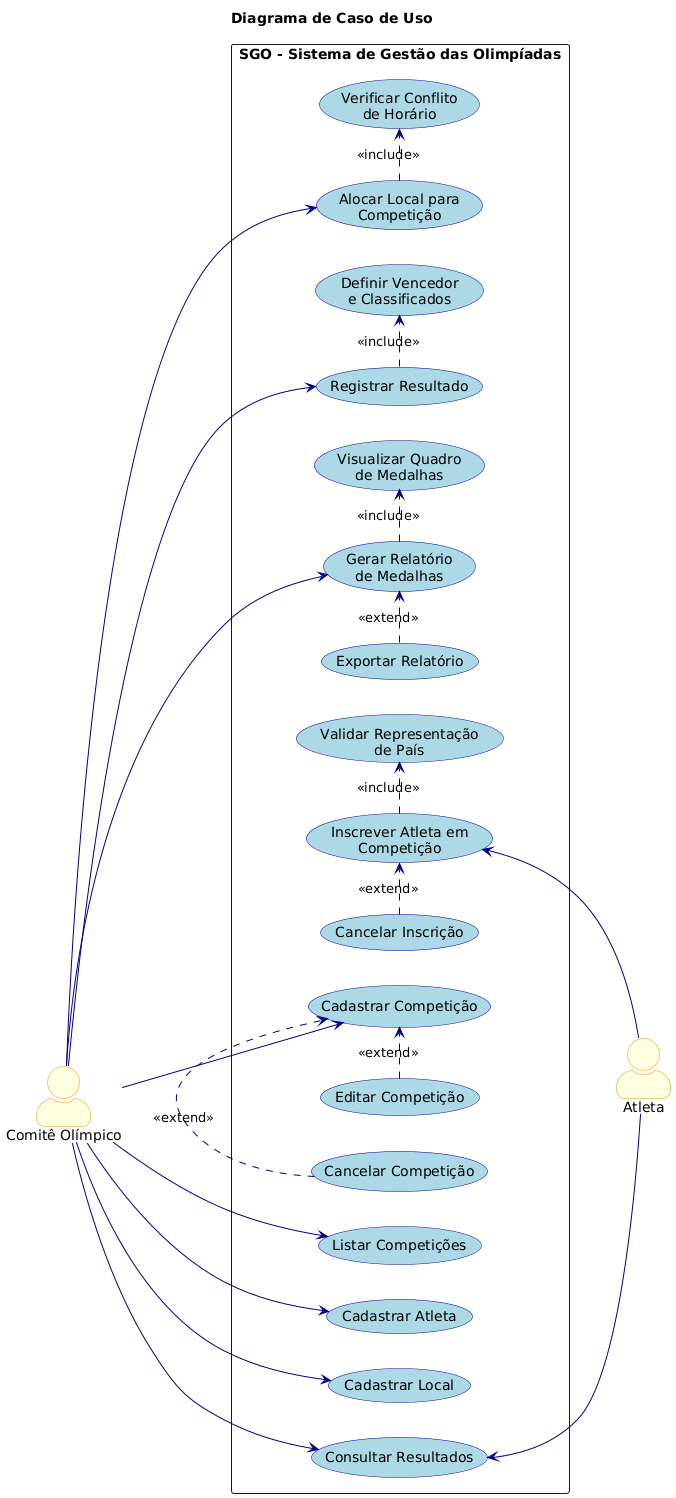

The diagram above was rendered by PlantUML. Its source (embedded in the PNG):
@startuml
title Diagrama de Caso de Uso

left to right direction
skinparam actorStyle awesome
skinparam usecase {
    BackgroundColor LightBlue
    BorderColor DarkBlue
    ArrowColor DarkBlue
}
skinparam actor {
    BackgroundColor LightYellow
    BorderColor DarkOrange
}

' ─────────────────────────────────────────
' ATORES
' ─────────────────────────────────────────
actor "Atleta"             as Atleta
actor "Comitê Olímpico"    as Comite

' ─────────────────────────────────────────
' PACOTE PRINCIPAL DO SISTEMA
' ─────────────────────────────────────────
rectangle "SGO - Sistema de Gestão das Olimpíadas" {

        usecase "Cadastrar Competição"       as UC01
        usecase "Editar Competição"          as UC02
        usecase "Listar Competições"         as UC03
        usecase "Cancelar Competição"        as UC04
    
        usecase "Cadastrar Atleta"           as UC05
        usecase "Inscrever Atleta em\nCompetição" as UC06
        usecase "Validar Representação\nde País"  as UC07
        usecase "Cancelar Inscrição"         as UC08

        usecase "Cadastrar Local"            as UC09
        usecase "Alocar Local para\nCompetição" as UC10
        usecase "Verificar Conflito\nde Horário" as UC11

        usecase "Registrar Resultado"        as UC13
        usecase "Definir Vencedor\ne Classificados" as UC14
        usecase "Consultar Resultados"       as UC15

        usecase "Gerar Relatório\nde Medalhas"   as UC16
        usecase "Visualizar Quadro\nde Medalhas" as UC17
        usecase "Exportar Relatório"         as UC18
}

' ─────────────────────────────────────────
' RELACIONAMENTOS - Comitê Olímpico (ESQUERDA)
' ─────────────────────────────────────────
' O Comitê interage com os casos base. Os extends ocorrem a partir deles.
Comite --> UC01
Comite --> UC03
Comite --> UC05
Comite --> UC09
Comite --> UC10
Comite --> UC13
Comite --> UC16
Comite --> UC15

' ─────────────────────────────────────────
' RELACIONAMENTOS - Atleta (DIREITA)
' ─────────────────────────────────────────
' O Atleta interage com os casos base.
UC06 <-- Atleta
UC15 <-- Atleta

' ─────────────────────────────────────────
' INCLUDE / EXTEND
' ─────────────────────────────────────────
UC06 .> UC07 : <<include>>
UC10 .> UC11 : <<include>>
UC13 .> UC14 : <<include>>
UC16 .> UC17 : <<include>>

UC02 .> UC01 : <<extend>>
UC04 .> UC01 : <<extend>>
UC08 .> UC06 : <<extend>>
UC18 .> UC16 : <<extend>>
@enduml